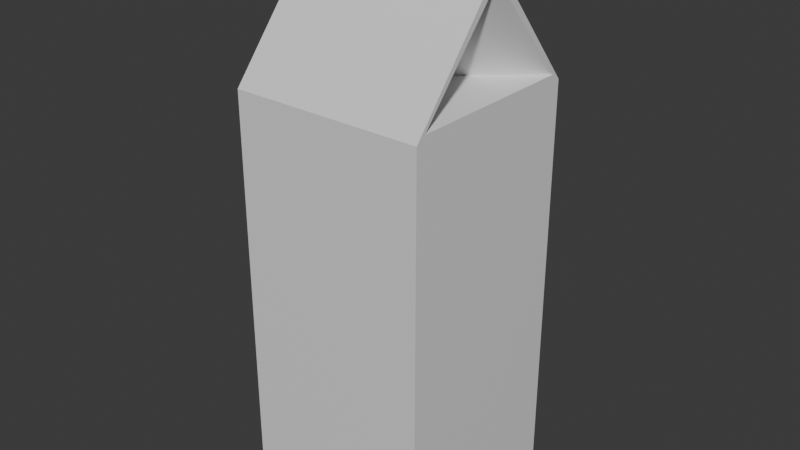 # Source: milk_carton.blend  (saved by Blender 4.3.34; exported with 4.5.12 LTS)
import bpy
from mathutils import Matrix  # noqa: F401  (used for matrix-valued properties, if any)

bpy.ops.wm.read_factory_settings(use_empty=True)
scene = bpy.context.scene
scene.name = 'Scene'

# ---- collections
col_collection = bpy.data.collections.new('Collection'); scene.collection.children.link(col_collection)

# ---- materials (node trees are filled in below, after node groups)
mat_material = bpy.data.materials.new('Material')
mat_material.alpha_threshold = 0.0
mat_material.roughness = 0.5
mat_material.line_color = (0.0, 0.0, 0.0, 1.0)

# ---- material node trees
mat_material.use_nodes = True; mat_material.node_tree.nodes.clear()
_N = mat_material.node_tree.nodes; _L = mat_material.node_tree.links
n0 = _N.new('ShaderNodeOutputMaterial'); n0.name = 'Material Output'; n0.location = (300, 300)
n1 = _N.new('ShaderNodeBsdfPrincipled'); n1.name = 'Principled BSDF'; n1.location = (10, 300)
n1.inputs[3].default_value = 1.45
_L.new(n1.outputs[0], n0.inputs[0])
n0.is_active_output = True

# ---- world
world_world = bpy.data.worlds.new('World'); scene.world = world_world
world_world.use_nodes = True; world_world.node_tree.nodes.clear()
_N = world_world.node_tree.nodes; _L = world_world.node_tree.links
n0 = _N.new('ShaderNodeOutputWorld'); n0.name = 'World Output'; n0.location = (300, 300)
n1 = _N.new('ShaderNodeBackground'); n1.name = 'Background'; n1.location = (10, 300)
n1.inputs[0].default_value = (0.05088, 0.05088, 0.05088, 1.0)
_L.new(n1.outputs[0], n0.inputs[0])
n0.is_active_output = True
world_world.color = (0.05088, 0.05088, 0.05088)
world_world.sun_shadow_jitter_overblur = 0.0

# ---- meshes
me_cube = bpy.data.meshes.new('Cube')
me_cube.from_pydata([(0.035, 0.001454, 0.095), (0.035, 0.035, -0.095), (0.035, -0.001454, 0.095), (0.035, -0.035, -0.095), (-0.035, 0.001454, 0.095), (-0.035, 0.035, -0.095), (-0.035, -0.001454, 0.095), (-0.035, -0.035, -0.095), (0.035, 0.035, 0.05426), (-0.035, -0.035, 0.05426), (0.035, -0.035, 0.05426), (-0.035, 0.035, 0.05426), (-0.00981, 0.0, 0.05899), (0.00981, 0.0, 0.0592), (0.035, 0.0, 0.09268), (0.035, 0.03145, 0.05658), (0.035, -0.03145, 0.05658), (-0.035, -0.03145, 0.05658), (-0.035, 0.0, 0.09268), (-0.035, 0.03145, 0.05658), (0.035, -0.001454, 0.1048), (0.03386, -0.001454, 0.106), (-0.03386, -0.001454, 0.106), (-0.035, -0.001454, 0.1048), (0.03386, 0.001454, 0.106), (0.035, 0.001454, 0.1048), (-0.035, 0.001454, 0.1048), (-0.03386, 0.001454, 0.106)], [], [(4, 6, 23, 26), (10, 2, 6, 9), (11, 9, 17, 19), (5, 1, 3, 7), (6, 4, 18), (11, 4, 0, 8), (5, 11, 8, 1), (1, 8, 10, 3), (7, 9, 11, 5), (3, 10, 9, 7), (0, 2, 14), (2, 10, 16, 14), (9, 6, 18, 17), (8, 0, 14, 15), (10, 8, 15, 16), (4, 11, 19, 18), (13, 15, 14), (13, 16, 15), (13, 14, 16), (12, 17, 18), (12, 19, 17), (12, 18, 19), (2, 0, 25, 20), (0, 4, 26, 27, 24, 25), (6, 2, 20, 21, 22, 23), (24, 21, 20, 25), (22, 27, 26, 23), (24, 27, 22, 21)])
_uv = me_cube.uv_layers.new(name='UVMap')
_uv.uv.foreach_set('vector', [0.875, 0.5, 0.875, 0.75, 0.875, 0.75, 0.875, 0.5, 0.5648, 0.75, 0.625, 0.75, 0.625, 1.0, 0.5648, 1.0, 0.5648, 0.25, 0.5648, 0.0, 0.5648, 0.0, 0.5648, 0.25, 0.125, 0.5, 0.375, 0.5, 0.375, 0.75, 0.125, 0.75, 0.875, 0.75, 0.875, 0.5, 0.875, 0.75, 0.5648, 0.25, 0.625, 0.25, 0.625, 0.5, 0.5648, 0.5, 0.375, 0.25, 0.5648, 0.25, 0.5648, 0.5, 0.375, 0.5, 0.375, 0.5, 0.5648, 0.5, 0.5648, 0.75, 0.375, 0.75, 0.375, 0.0, 0.5648, 0.0, 0.5648, 0.25, 0.375, 0.25, 0.375, 0.75, 0.5648, 0.75, 0.5648, 1.0, 0.375, 1.0, 0.625, 0.5, 0.625, 0.75, 0.625, 0.5, 0.625, 0.75, 0.5648, 0.75, 0.5648, 0.75, 0.625, 0.75, 0.5648, 1.0, 0.625, 1.0, 0.625, 1.0, 0.5648, 1.0, 0.5648, 0.5, 0.625, 0.5, 0.625, 0.5, 0.5648, 0.5, 0.5648, 0.75, 0.5648, 0.5, 0.5648, 0.5, 0.5648, 0.75, 0.625, 0.25, 0.5648, 0.25, 0.5648, 0.25, 0.625, 0.25, 0.5792, 0.609, 0.5648, 0.5, 0.625, 0.75, 0.5792, 0.7008, 0.5648, 0.75, 0.5648, 0.5, 0.6013, 0.7008, 0.625, 0.75, 0.5648, 0.75, 0.5766, 0.08939, 0.5648, 0.0, 0.625, 0.25, 0.5766, 0.2096, 0.5648, 0.25, 0.5648, 0.0, 0.6056, 0.2096, 0.625, 0.25, 0.5648, 0.25, 0.625, 0.75, 0.625, 0.5, 0.625, 0.5, 0.625, 0.75, 0.625, 0.5, 0.625, 0.25, 0.625, 0.25, 0.625, 0.2541, 0.625, 0.4959, 0.625, 0.5, 0.625, 1.0, 0.625, 0.75, 0.625, 0.75, 0.625, 0.7541, 0.625, 0.9959, 0.625, 1.0, 0.6291, 0.5, 0.6291, 0.75, 0.625, 0.75, 0.625, 0.5, 0.8709, 0.75, 0.8709, 0.5, 0.875, 0.5, 0.875, 0.75, 0.6291, 0.5, 0.8709, 0.5, 0.8709, 0.75, 0.6291, 0.75])
me_cube.materials.append(mat_material)
me_cube.use_mirror_vertex_groups = False
me_cube.update()

# ---- objects
ob_cube = bpy.data.objects.new('Cube', me_cube)

# ---- transforms, parenting, visibility, modifiers, constraints
ob_cube.location = (0.0, 0.0, 0.0)
ob_cube.lock_rotations_4d = False
ob_cube.empty_display_type = 'ARROWS'
ob_cube.lineart.crease_threshold = 0.0

# ---- collection membership
col_collection.objects.link(ob_cube)

# ---- scene / render settings (as saved in the file)
scene.frame_start = 1; scene.frame_end = 250; scene.frame_set(1)
scene.render.engine = 'BLENDER_EEVEE_NEXT'
bpy.context.view_layer.update()

# ---- added for rendering (the .blend has no active camera and no usable light): camera, sun
cam_auto = bpy.data.cameras.new('AutoCamera')
cam_auto.lens = 50.0
cam_auto.sensor_width = 36.0
cam_auto.clip_end = 1000.0
ob_auto_camera = bpy.data.objects.new('AutoCamera', cam_auto)
scene.collection.objects.link(ob_auto_camera)
ob_auto_camera.location = (0.207266, -0.248719, 0.171291)
ob_auto_camera.rotation_euler = (1.09748, -7.21219e-08, 0.694738)
scene.camera = ob_auto_camera
light_auto_sun = bpy.data.lights.new('AutoSun', 'SUN')
light_auto_sun.energy = 3.0
light_auto_sun.angle = 0.0523599
ob_auto_sun = bpy.data.objects.new('AutoSun', light_auto_sun)
scene.collection.objects.link(ob_auto_sun)
ob_auto_sun.rotation_euler = (0.872665, 0.174533, 0.523599)
bpy.context.view_layer.update()
